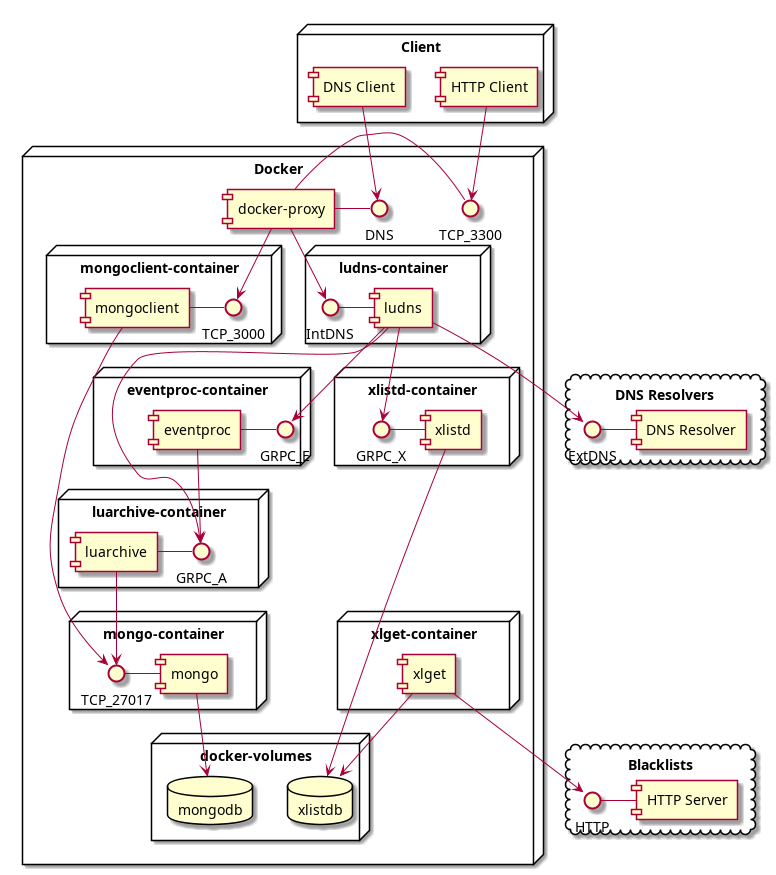

The diagram above was rendered by PlantUML. Its source (embedded in the PNG):
@startuml

cloud "Blacklists" {
 [HTTP Server] -left- HTTP
}

cloud "DNS Resolvers" {
 [DNS Resolver] -left- ExtDNS
}

node "Docker" {
  node "docker-volumes" {
    database "mongodb"
    database "xlistdb"
  }
 
  node "mongo-container" {
    [mongo] -left- TCP_27017 
  }
  [mongo] --> mongodb
  
  node "mongoclient-container" {
    [mongoclient] - TCP_3000
  }
  [mongoclient] --> TCP_27017

  node "xlget-container" {
    [xlget] --> [xlistdb]
  }
  [xlget] --> HTTP

  node "xlistd-container" {
    [xlistd] -left- GRPC_X
  }
  [xlistd] --> [xlistdb]
 
  node "luarchive-container" {
    [luarchive] - GRPC_A
  } 
  [luarchive] --> TCP_27017
  
  node "eventproc-container" {
    [eventproc] - GRPC_E
  }
  [eventproc] --> GRPC_A

  node "ludns-container" {
    [ludns] -left- IntDNS
  }

  [ludns] --> GRPC_X
  [ludns] --> ExtDNS
  [ludns] --> GRPC_E
  [ludns] --> GRPC_A


  [docker-proxy] --> IntDNS
  [docker-proxy] --> TCP_3000
  [docker-proxy] - DNS
  [docker-proxy] - TCP_3300

}

node "Client" {
  [DNS Client] --> DNS
  [HTTP Client] --> TCP_3300
}

@enduml